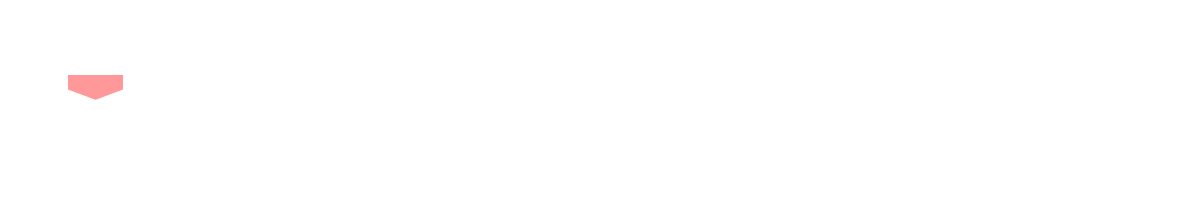

The diagram above was exported from draw.io. Its source (the exported page's mxGraphModel, read from the mxfile embedded in the PNG):
<mxGraphModel dx="876" dy="577" grid="1" gridSize="10" guides="1" tooltips="1" connect="1" arrows="1" fold="1" page="1" pageScale="1" pageWidth="850" pageHeight="1100" math="0" shadow="0">
  <root>
    <mxCell id="0" />
    <mxCell id="1" parent="0" />
    <mxCell id="BbUFZMrRjAzDysmOoRX0-21" value="" style="rounded=1;whiteSpace=wrap;html=1;labelBackgroundColor=#FF9999;fontFamily=Helvetica;fontSize=25;strokeColor=#FFFFFF;strokeWidth=5;fillColor=none;direction=south;arcSize=23;shadow=0;" vertex="1" parent="1">
      <mxGeometry x="170" y="70" width="90" height="180" as="geometry" />
    </mxCell>
    <mxCell id="BbUFZMrRjAzDysmOoRX0-12" value="" style="endArrow=none;html=1;rounded=0;fontColor=none;" edge="1" parent="1">
      <mxGeometry width="50" height="50" relative="1" as="geometry">
        <mxPoint x="450" y="270" as="sourcePoint" />
        <mxPoint x="450" y="270" as="targetPoint" />
      </mxGeometry>
    </mxCell>
    <mxCell id="BbUFZMrRjAzDysmOoRX0-15" value="&lt;font size=&quot;1&quot; color=&quot;#ffffff&quot;&gt;&lt;b style=&quot;font-size: 30px&quot;&gt;Pracuj.pl&lt;/b&gt;&lt;/font&gt;" style="text;html=1;strokeColor=none;fillColor=none;align=center;verticalAlign=middle;whiteSpace=wrap;rounded=0;fontColor=none;" vertex="1" parent="1">
      <mxGeometry x="250" y="70" width="190" height="60" as="geometry" />
    </mxCell>
    <mxCell id="BbUFZMrRjAzDysmOoRX0-16" value="&lt;font face=&quot;Helvetica&quot; size=&quot;1&quot; color=&quot;#ffffff&quot;&gt;&lt;b style=&quot;font-size: 80px&quot;&gt;Application User Guide&lt;/b&gt;&lt;/font&gt;" style="text;html=1;strokeColor=none;fillColor=none;align=center;verticalAlign=middle;whiteSpace=wrap;rounded=0;fontColor=#FF9999;fontFamily=Garamond;glass=0;sketch=0;shadow=0;labelBorderColor=none;" vertex="1" parent="1">
      <mxGeometry x="120" y="125" width="1196.25" height="70" as="geometry" />
    </mxCell>
    <mxCell id="BbUFZMrRjAzDysmOoRX0-17" value="&lt;font style=&quot;font-size: 30px&quot; color=&quot;#ffffff&quot;&gt;for English speakers&lt;/font&gt;" style="text;html=1;strokeColor=none;fillColor=none;align=center;verticalAlign=middle;whiteSpace=wrap;rounded=0;fontColor=none;strokeWidth=7;" vertex="1" parent="1">
      <mxGeometry x="830" y="210" width="380" height="30" as="geometry" />
    </mxCell>
    <mxCell id="BbUFZMrRjAzDysmOoRX0-27" value="" style="rounded=1;whiteSpace=wrap;html=1;shadow=0;glass=0;labelBackgroundColor=#FF9999;labelBorderColor=none;sketch=0;fontFamily=Helvetica;fontSize=30;strokeColor=#FFFFFF;strokeWidth=5;fillColor=none;" vertex="1" parent="1">
      <mxGeometry x="200" y="130" width="30" height="10" as="geometry" />
    </mxCell>
    <mxCell id="BbUFZMrRjAzDysmOoRX0-31" value="" style="verticalLabelPosition=bottom;verticalAlign=top;html=1;shape=mxgraph.basic.rect;fillColor2=none;strokeWidth=5;size=20;indent=5;rounded=0;shadow=0;glass=0;labelBackgroundColor=#FF9999;labelBorderColor=none;sketch=0;fontFamily=Helvetica;fontSize=30;fillColor=none;strokeColor=#FFFFFF;" vertex="1" parent="1">
      <mxGeometry x="187.5" y="160" width="55" height="30" as="geometry" />
    </mxCell>
    <mxCell id="BbUFZMrRjAzDysmOoRX0-29" value="" style="shape=offPageConnector;whiteSpace=wrap;html=1;rounded=0;shadow=0;glass=0;labelBackgroundColor=#FF9999;labelBorderColor=default;sketch=0;fontFamily=Helvetica;fontSize=30;fontColor=#FFFFFF;strokeColor=#FFFFFF;strokeWidth=5;fillColor=#FF9999;direction=east;" vertex="1" parent="1">
      <mxGeometry x="185" y="140" width="60" height="30" as="geometry" />
    </mxCell>
  </root>
</mxGraphModel>